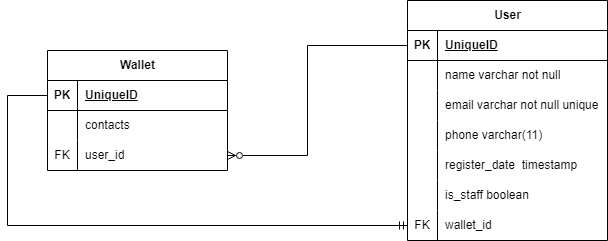

The diagram above was exported from draw.io. Its source (the exported page's mxGraphModel, read from the mxfile embedded in the PNG):
<mxGraphModel dx="833" dy="454" grid="1" gridSize="10" guides="1" tooltips="1" connect="1" arrows="1" fold="1" page="1" pageScale="1" pageWidth="827" pageHeight="1169" math="0" shadow="0">
  <root>
    <mxCell id="0" />
    <mxCell id="1" parent="0" />
    <mxCell id="LU8sHvskjnK1Zb6Zw1du-1" value="User" style="shape=table;startSize=30;container=1;collapsible=1;childLayout=tableLayout;fixedRows=1;rowLines=0;fontStyle=1;align=center;resizeLast=1;html=1;" vertex="1" parent="1">
      <mxGeometry x="490" y="50" width="200" height="240" as="geometry" />
    </mxCell>
    <mxCell id="LU8sHvskjnK1Zb6Zw1du-2" value="" style="shape=tableRow;horizontal=0;startSize=0;swimlaneHead=0;swimlaneBody=0;fillColor=none;collapsible=0;dropTarget=0;points=[[0,0.5],[1,0.5]];portConstraint=eastwest;top=0;left=0;right=0;bottom=1;" vertex="1" parent="LU8sHvskjnK1Zb6Zw1du-1">
      <mxGeometry y="30" width="200" height="30" as="geometry" />
    </mxCell>
    <mxCell id="LU8sHvskjnK1Zb6Zw1du-3" value="PK" style="shape=partialRectangle;connectable=0;fillColor=none;top=0;left=0;bottom=0;right=0;fontStyle=1;overflow=hidden;whiteSpace=wrap;html=1;" vertex="1" parent="LU8sHvskjnK1Zb6Zw1du-2">
      <mxGeometry width="30" height="30" as="geometry">
        <mxRectangle width="30" height="30" as="alternateBounds" />
      </mxGeometry>
    </mxCell>
    <mxCell id="LU8sHvskjnK1Zb6Zw1du-4" value="UniqueID" style="shape=partialRectangle;connectable=0;fillColor=none;top=0;left=0;bottom=0;right=0;align=left;spacingLeft=6;fontStyle=5;overflow=hidden;whiteSpace=wrap;html=1;" vertex="1" parent="LU8sHvskjnK1Zb6Zw1du-2">
      <mxGeometry x="30" width="170" height="30" as="geometry">
        <mxRectangle width="170" height="30" as="alternateBounds" />
      </mxGeometry>
    </mxCell>
    <mxCell id="LU8sHvskjnK1Zb6Zw1du-5" value="" style="shape=tableRow;horizontal=0;startSize=0;swimlaneHead=0;swimlaneBody=0;fillColor=none;collapsible=0;dropTarget=0;points=[[0,0.5],[1,0.5]];portConstraint=eastwest;top=0;left=0;right=0;bottom=0;" vertex="1" parent="LU8sHvskjnK1Zb6Zw1du-1">
      <mxGeometry y="60" width="200" height="30" as="geometry" />
    </mxCell>
    <mxCell id="LU8sHvskjnK1Zb6Zw1du-6" value="" style="shape=partialRectangle;connectable=0;fillColor=none;top=0;left=0;bottom=0;right=0;editable=1;overflow=hidden;whiteSpace=wrap;html=1;" vertex="1" parent="LU8sHvskjnK1Zb6Zw1du-5">
      <mxGeometry width="30" height="30" as="geometry">
        <mxRectangle width="30" height="30" as="alternateBounds" />
      </mxGeometry>
    </mxCell>
    <mxCell id="LU8sHvskjnK1Zb6Zw1du-7" value="name varchar not null" style="shape=partialRectangle;connectable=0;fillColor=none;top=0;left=0;bottom=0;right=0;align=left;spacingLeft=6;overflow=hidden;whiteSpace=wrap;html=1;" vertex="1" parent="LU8sHvskjnK1Zb6Zw1du-5">
      <mxGeometry x="30" width="170" height="30" as="geometry">
        <mxRectangle width="170" height="30" as="alternateBounds" />
      </mxGeometry>
    </mxCell>
    <mxCell id="LU8sHvskjnK1Zb6Zw1du-8" value="" style="shape=tableRow;horizontal=0;startSize=0;swimlaneHead=0;swimlaneBody=0;fillColor=none;collapsible=0;dropTarget=0;points=[[0,0.5],[1,0.5]];portConstraint=eastwest;top=0;left=0;right=0;bottom=0;" vertex="1" parent="LU8sHvskjnK1Zb6Zw1du-1">
      <mxGeometry y="90" width="200" height="30" as="geometry" />
    </mxCell>
    <mxCell id="LU8sHvskjnK1Zb6Zw1du-9" value="" style="shape=partialRectangle;connectable=0;fillColor=none;top=0;left=0;bottom=0;right=0;editable=1;overflow=hidden;whiteSpace=wrap;html=1;" vertex="1" parent="LU8sHvskjnK1Zb6Zw1du-8">
      <mxGeometry width="30" height="30" as="geometry">
        <mxRectangle width="30" height="30" as="alternateBounds" />
      </mxGeometry>
    </mxCell>
    <mxCell id="LU8sHvskjnK1Zb6Zw1du-10" value="email varchar not null unique" style="shape=partialRectangle;connectable=0;fillColor=none;top=0;left=0;bottom=0;right=0;align=left;spacingLeft=6;overflow=hidden;whiteSpace=wrap;html=1;" vertex="1" parent="LU8sHvskjnK1Zb6Zw1du-8">
      <mxGeometry x="30" width="170" height="30" as="geometry">
        <mxRectangle width="170" height="30" as="alternateBounds" />
      </mxGeometry>
    </mxCell>
    <mxCell id="LU8sHvskjnK1Zb6Zw1du-11" value="" style="shape=tableRow;horizontal=0;startSize=0;swimlaneHead=0;swimlaneBody=0;fillColor=none;collapsible=0;dropTarget=0;points=[[0,0.5],[1,0.5]];portConstraint=eastwest;top=0;left=0;right=0;bottom=0;" vertex="1" parent="LU8sHvskjnK1Zb6Zw1du-1">
      <mxGeometry y="120" width="200" height="30" as="geometry" />
    </mxCell>
    <mxCell id="LU8sHvskjnK1Zb6Zw1du-12" value="" style="shape=partialRectangle;connectable=0;fillColor=none;top=0;left=0;bottom=0;right=0;editable=1;overflow=hidden;whiteSpace=wrap;html=1;" vertex="1" parent="LU8sHvskjnK1Zb6Zw1du-11">
      <mxGeometry width="30" height="30" as="geometry">
        <mxRectangle width="30" height="30" as="alternateBounds" />
      </mxGeometry>
    </mxCell>
    <mxCell id="LU8sHvskjnK1Zb6Zw1du-13" value="phone varchar(11)" style="shape=partialRectangle;connectable=0;fillColor=none;top=0;left=0;bottom=0;right=0;align=left;spacingLeft=6;overflow=hidden;whiteSpace=wrap;html=1;" vertex="1" parent="LU8sHvskjnK1Zb6Zw1du-11">
      <mxGeometry x="30" width="170" height="30" as="geometry">
        <mxRectangle width="170" height="30" as="alternateBounds" />
      </mxGeometry>
    </mxCell>
    <mxCell id="LU8sHvskjnK1Zb6Zw1du-40" value="" style="shape=tableRow;horizontal=0;startSize=0;swimlaneHead=0;swimlaneBody=0;fillColor=none;collapsible=0;dropTarget=0;points=[[0,0.5],[1,0.5]];portConstraint=eastwest;top=0;left=0;right=0;bottom=0;" vertex="1" parent="LU8sHvskjnK1Zb6Zw1du-1">
      <mxGeometry y="150" width="200" height="30" as="geometry" />
    </mxCell>
    <mxCell id="LU8sHvskjnK1Zb6Zw1du-41" value="" style="shape=partialRectangle;connectable=0;fillColor=none;top=0;left=0;bottom=0;right=0;editable=1;overflow=hidden;whiteSpace=wrap;html=1;" vertex="1" parent="LU8sHvskjnK1Zb6Zw1du-40">
      <mxGeometry width="30" height="30" as="geometry">
        <mxRectangle width="30" height="30" as="alternateBounds" />
      </mxGeometry>
    </mxCell>
    <mxCell id="LU8sHvskjnK1Zb6Zw1du-42" value="register_date&amp;nbsp; timestamp" style="shape=partialRectangle;connectable=0;fillColor=none;top=0;left=0;bottom=0;right=0;align=left;spacingLeft=6;overflow=hidden;whiteSpace=wrap;html=1;" vertex="1" parent="LU8sHvskjnK1Zb6Zw1du-40">
      <mxGeometry x="30" width="170" height="30" as="geometry">
        <mxRectangle width="170" height="30" as="alternateBounds" />
      </mxGeometry>
    </mxCell>
    <mxCell id="LU8sHvskjnK1Zb6Zw1du-54" value="" style="shape=tableRow;horizontal=0;startSize=0;swimlaneHead=0;swimlaneBody=0;fillColor=none;collapsible=0;dropTarget=0;points=[[0,0.5],[1,0.5]];portConstraint=eastwest;top=0;left=0;right=0;bottom=0;" vertex="1" parent="LU8sHvskjnK1Zb6Zw1du-1">
      <mxGeometry y="180" width="200" height="30" as="geometry" />
    </mxCell>
    <mxCell id="LU8sHvskjnK1Zb6Zw1du-55" value="" style="shape=partialRectangle;connectable=0;fillColor=none;top=0;left=0;bottom=0;right=0;editable=1;overflow=hidden;whiteSpace=wrap;html=1;" vertex="1" parent="LU8sHvskjnK1Zb6Zw1du-54">
      <mxGeometry width="30" height="30" as="geometry">
        <mxRectangle width="30" height="30" as="alternateBounds" />
      </mxGeometry>
    </mxCell>
    <mxCell id="LU8sHvskjnK1Zb6Zw1du-56" value="is_staff boolean" style="shape=partialRectangle;connectable=0;fillColor=none;top=0;left=0;bottom=0;right=0;align=left;spacingLeft=6;overflow=hidden;whiteSpace=wrap;html=1;" vertex="1" parent="LU8sHvskjnK1Zb6Zw1du-54">
      <mxGeometry x="30" width="170" height="30" as="geometry">
        <mxRectangle width="170" height="30" as="alternateBounds" />
      </mxGeometry>
    </mxCell>
    <mxCell id="LU8sHvskjnK1Zb6Zw1du-43" value="" style="shape=tableRow;horizontal=0;startSize=0;swimlaneHead=0;swimlaneBody=0;fillColor=none;collapsible=0;dropTarget=0;points=[[0,0.5],[1,0.5]];portConstraint=eastwest;top=0;left=0;right=0;bottom=0;" vertex="1" parent="LU8sHvskjnK1Zb6Zw1du-1">
      <mxGeometry y="210" width="200" height="30" as="geometry" />
    </mxCell>
    <mxCell id="LU8sHvskjnK1Zb6Zw1du-44" value="FK" style="shape=partialRectangle;connectable=0;fillColor=none;top=0;left=0;bottom=0;right=0;editable=1;overflow=hidden;whiteSpace=wrap;html=1;" vertex="1" parent="LU8sHvskjnK1Zb6Zw1du-43">
      <mxGeometry width="30" height="30" as="geometry">
        <mxRectangle width="30" height="30" as="alternateBounds" />
      </mxGeometry>
    </mxCell>
    <mxCell id="LU8sHvskjnK1Zb6Zw1du-45" value="wallet_id" style="shape=partialRectangle;connectable=0;fillColor=none;top=0;left=0;bottom=0;right=0;align=left;spacingLeft=6;overflow=hidden;whiteSpace=wrap;html=1;" vertex="1" parent="LU8sHvskjnK1Zb6Zw1du-43">
      <mxGeometry x="30" width="170" height="30" as="geometry">
        <mxRectangle width="170" height="30" as="alternateBounds" />
      </mxGeometry>
    </mxCell>
    <mxCell id="LU8sHvskjnK1Zb6Zw1du-27" value="Wallet" style="shape=table;startSize=30;container=1;collapsible=1;childLayout=tableLayout;fixedRows=1;rowLines=0;fontStyle=1;align=center;resizeLast=1;html=1;" vertex="1" parent="1">
      <mxGeometry x="130" y="100" width="180" height="120" as="geometry" />
    </mxCell>
    <mxCell id="LU8sHvskjnK1Zb6Zw1du-28" value="" style="shape=tableRow;horizontal=0;startSize=0;swimlaneHead=0;swimlaneBody=0;fillColor=none;collapsible=0;dropTarget=0;points=[[0,0.5],[1,0.5]];portConstraint=eastwest;top=0;left=0;right=0;bottom=1;" vertex="1" parent="LU8sHvskjnK1Zb6Zw1du-27">
      <mxGeometry y="30" width="180" height="30" as="geometry" />
    </mxCell>
    <mxCell id="LU8sHvskjnK1Zb6Zw1du-29" value="PK" style="shape=partialRectangle;connectable=0;fillColor=none;top=0;left=0;bottom=0;right=0;fontStyle=1;overflow=hidden;whiteSpace=wrap;html=1;" vertex="1" parent="LU8sHvskjnK1Zb6Zw1du-28">
      <mxGeometry width="30" height="30" as="geometry">
        <mxRectangle width="30" height="30" as="alternateBounds" />
      </mxGeometry>
    </mxCell>
    <mxCell id="LU8sHvskjnK1Zb6Zw1du-30" value="UniqueID" style="shape=partialRectangle;connectable=0;fillColor=none;top=0;left=0;bottom=0;right=0;align=left;spacingLeft=6;fontStyle=5;overflow=hidden;whiteSpace=wrap;html=1;" vertex="1" parent="LU8sHvskjnK1Zb6Zw1du-28">
      <mxGeometry x="30" width="150" height="30" as="geometry">
        <mxRectangle width="150" height="30" as="alternateBounds" />
      </mxGeometry>
    </mxCell>
    <mxCell id="LU8sHvskjnK1Zb6Zw1du-31" value="" style="shape=tableRow;horizontal=0;startSize=0;swimlaneHead=0;swimlaneBody=0;fillColor=none;collapsible=0;dropTarget=0;points=[[0,0.5],[1,0.5]];portConstraint=eastwest;top=0;left=0;right=0;bottom=0;" vertex="1" parent="LU8sHvskjnK1Zb6Zw1du-27">
      <mxGeometry y="60" width="180" height="30" as="geometry" />
    </mxCell>
    <mxCell id="LU8sHvskjnK1Zb6Zw1du-32" value="" style="shape=partialRectangle;connectable=0;fillColor=none;top=0;left=0;bottom=0;right=0;editable=1;overflow=hidden;whiteSpace=wrap;html=1;" vertex="1" parent="LU8sHvskjnK1Zb6Zw1du-31">
      <mxGeometry width="30" height="30" as="geometry">
        <mxRectangle width="30" height="30" as="alternateBounds" />
      </mxGeometry>
    </mxCell>
    <mxCell id="LU8sHvskjnK1Zb6Zw1du-33" value="contacts" style="shape=partialRectangle;connectable=0;fillColor=none;top=0;left=0;bottom=0;right=0;align=left;spacingLeft=6;overflow=hidden;whiteSpace=wrap;html=1;" vertex="1" parent="LU8sHvskjnK1Zb6Zw1du-31">
      <mxGeometry x="30" width="150" height="30" as="geometry">
        <mxRectangle width="150" height="30" as="alternateBounds" />
      </mxGeometry>
    </mxCell>
    <mxCell id="LU8sHvskjnK1Zb6Zw1du-34" value="" style="shape=tableRow;horizontal=0;startSize=0;swimlaneHead=0;swimlaneBody=0;fillColor=none;collapsible=0;dropTarget=0;points=[[0,0.5],[1,0.5]];portConstraint=eastwest;top=0;left=0;right=0;bottom=0;" vertex="1" parent="LU8sHvskjnK1Zb6Zw1du-27">
      <mxGeometry y="90" width="180" height="30" as="geometry" />
    </mxCell>
    <mxCell id="LU8sHvskjnK1Zb6Zw1du-35" value="FK" style="shape=partialRectangle;connectable=0;fillColor=none;top=0;left=0;bottom=0;right=0;editable=1;overflow=hidden;whiteSpace=wrap;html=1;" vertex="1" parent="LU8sHvskjnK1Zb6Zw1du-34">
      <mxGeometry width="30" height="30" as="geometry">
        <mxRectangle width="30" height="30" as="alternateBounds" />
      </mxGeometry>
    </mxCell>
    <mxCell id="LU8sHvskjnK1Zb6Zw1du-36" value="user_id" style="shape=partialRectangle;connectable=0;fillColor=none;top=0;left=0;bottom=0;right=0;align=left;spacingLeft=6;overflow=hidden;whiteSpace=wrap;html=1;" vertex="1" parent="LU8sHvskjnK1Zb6Zw1du-34">
      <mxGeometry x="30" width="150" height="30" as="geometry">
        <mxRectangle width="150" height="30" as="alternateBounds" />
      </mxGeometry>
    </mxCell>
    <mxCell id="LU8sHvskjnK1Zb6Zw1du-49" style="edgeStyle=orthogonalEdgeStyle;rounded=0;orthogonalLoop=1;jettySize=auto;html=1;endArrow=ERzeroToMany;endFill=0;exitX=0;exitY=0.5;exitDx=0;exitDy=0;entryX=1;entryY=0.5;entryDx=0;entryDy=0;" edge="1" parent="1" source="LU8sHvskjnK1Zb6Zw1du-2" target="LU8sHvskjnK1Zb6Zw1du-34">
      <mxGeometry relative="1" as="geometry">
        <mxPoint x="520" y="225" as="sourcePoint" />
        <mxPoint x="310" y="210" as="targetPoint" />
        <Array as="points">
          <mxPoint x="390" y="95" />
          <mxPoint x="390" y="205" />
        </Array>
      </mxGeometry>
    </mxCell>
    <mxCell id="LU8sHvskjnK1Zb6Zw1du-53" style="edgeStyle=orthogonalEdgeStyle;rounded=0;orthogonalLoop=1;jettySize=auto;html=1;exitX=0;exitY=0.5;exitDx=0;exitDy=0;entryX=0;entryY=0.5;entryDx=0;entryDy=0;endArrow=ERmandOne;endFill=0;" edge="1" parent="1" source="LU8sHvskjnK1Zb6Zw1du-28" target="LU8sHvskjnK1Zb6Zw1du-43">
      <mxGeometry relative="1" as="geometry">
        <Array as="points">
          <mxPoint x="90" y="145" />
          <mxPoint x="90" y="275" />
        </Array>
      </mxGeometry>
    </mxCell>
  </root>
</mxGraphModel>